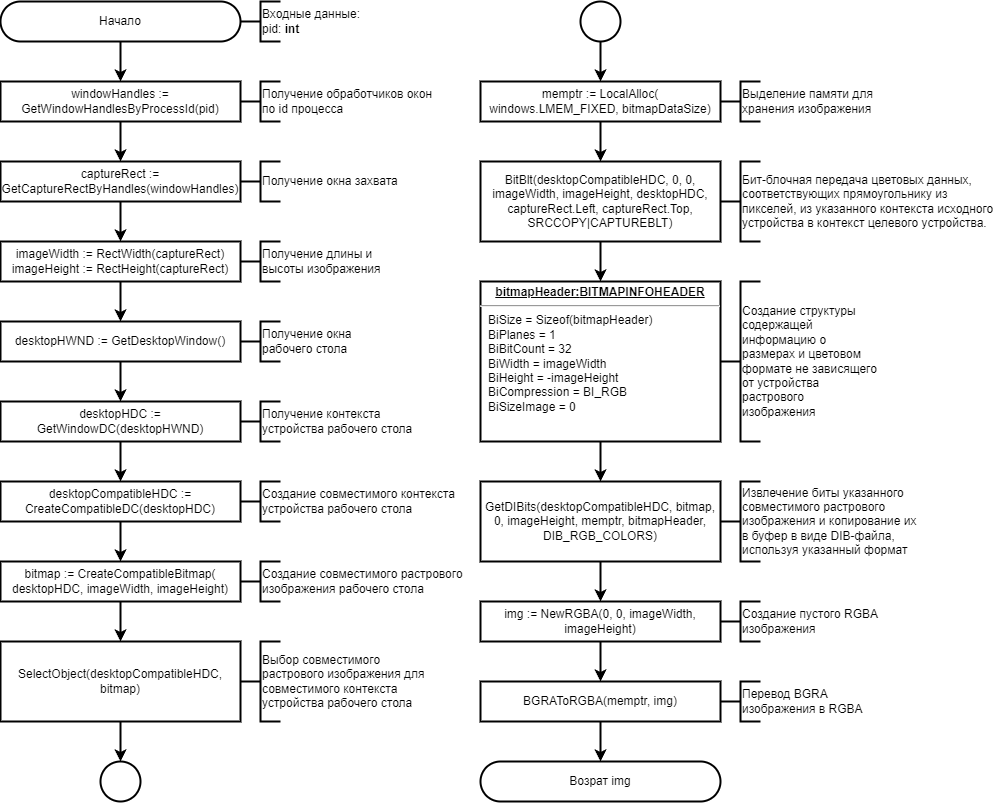

The diagram above was exported from draw.io. Its source (the exported page's mxGraphModel, read from the mxfile embedded in the PNG):
<mxGraphModel dx="1728" dy="997" grid="1" gridSize="10" guides="1" tooltips="1" connect="1" arrows="1" fold="1" page="1" pageScale="1" pageWidth="827" pageHeight="1169" math="0" shadow="0">
  <root>
    <mxCell id="0" />
    <mxCell id="1" parent="0" />
    <mxCell id="roEqdI-SqS7hNq4HGjwr-1" value="Начало" style="rounded=1;whiteSpace=wrap;html=1;arcSize=50;strokeWidth=2;" vertex="1" parent="1">
      <mxGeometry x="80" y="40" width="240" height="40" as="geometry" />
    </mxCell>
    <mxCell id="-G-acv8S6xsAJb2Ykqq7-1" value="windowHandles := GetWindowHandlesByProcessId(pid)" style="rounded=0;whiteSpace=wrap;html=1;strokeWidth=2;" vertex="1" parent="1">
      <mxGeometry x="80" y="120" width="240" height="40" as="geometry" />
    </mxCell>
    <mxCell id="mDHEH5UBckSHS88_dWVU-1" value="captureRect := GetCaptureRectByHandles(windowHandles)" style="rounded=0;whiteSpace=wrap;html=1;strokeWidth=2;" vertex="1" parent="1">
      <mxGeometry x="80" y="200" width="240" height="40" as="geometry" />
    </mxCell>
    <mxCell id="mDHEH5UBckSHS88_dWVU-2" value="&lt;div&gt;imageWidth := RectWidth(captureRect)&lt;/div&gt;&lt;div&gt;&#09;imageHeight := RectHeight(captureRect)&lt;/div&gt;" style="rounded=0;whiteSpace=wrap;html=1;strokeWidth=2;" vertex="1" parent="1">
      <mxGeometry x="80" y="280" width="240" height="40" as="geometry" />
    </mxCell>
    <mxCell id="mDHEH5UBckSHS88_dWVU-3" value="" style="endArrow=classic;html=1;rounded=0;strokeWidth=2;exitX=0.5;exitY=1;exitDx=0;exitDy=0;entryX=0.5;entryY=0;entryDx=0;entryDy=0;" edge="1" parent="1" source="mDHEH5UBckSHS88_dWVU-1" target="mDHEH5UBckSHS88_dWVU-2">
      <mxGeometry width="50" height="50" relative="1" as="geometry">
        <mxPoint x="240" y="300" as="sourcePoint" />
        <mxPoint x="290" y="250" as="targetPoint" />
      </mxGeometry>
    </mxCell>
    <mxCell id="mDHEH5UBckSHS88_dWVU-4" value="" style="endArrow=classic;html=1;rounded=0;strokeWidth=2;exitX=0.5;exitY=1;exitDx=0;exitDy=0;entryX=0.5;entryY=0;entryDx=0;entryDy=0;" edge="1" parent="1" source="-G-acv8S6xsAJb2Ykqq7-1" target="mDHEH5UBckSHS88_dWVU-1">
      <mxGeometry width="50" height="50" relative="1" as="geometry">
        <mxPoint x="260" y="190" as="sourcePoint" />
        <mxPoint x="310" y="140" as="targetPoint" />
      </mxGeometry>
    </mxCell>
    <mxCell id="mDHEH5UBckSHS88_dWVU-5" value="" style="endArrow=classic;html=1;rounded=0;strokeWidth=2;exitX=0.5;exitY=1;exitDx=0;exitDy=0;entryX=0.5;entryY=0;entryDx=0;entryDy=0;" edge="1" parent="1" source="roEqdI-SqS7hNq4HGjwr-1" target="-G-acv8S6xsAJb2Ykqq7-1">
      <mxGeometry width="50" height="50" relative="1" as="geometry">
        <mxPoint x="260" y="190" as="sourcePoint" />
        <mxPoint x="310" y="140" as="targetPoint" />
      </mxGeometry>
    </mxCell>
    <mxCell id="mDHEH5UBckSHS88_dWVU-7" value="desktopHWND := GetDesktopWindow()" style="rounded=0;whiteSpace=wrap;html=1;strokeWidth=2;" vertex="1" parent="1">
      <mxGeometry x="80" y="360" width="240" height="40" as="geometry" />
    </mxCell>
    <mxCell id="mDHEH5UBckSHS88_dWVU-8" value="desktopHDC := GetWindowDC(desktopHWND)" style="rounded=0;whiteSpace=wrap;html=1;strokeWidth=2;" vertex="1" parent="1">
      <mxGeometry x="80" y="440" width="240" height="40" as="geometry" />
    </mxCell>
    <mxCell id="mDHEH5UBckSHS88_dWVU-9" value="desktopCompatibleHDC := CreateCompatibleDC(desktopHDC)" style="rounded=0;whiteSpace=wrap;html=1;strokeWidth=2;" vertex="1" parent="1">
      <mxGeometry x="80" y="520" width="240" height="40" as="geometry" />
    </mxCell>
    <mxCell id="mDHEH5UBckSHS88_dWVU-10" value="bitmap := CreateCompatibleBitmap(&lt;br&gt;desktopHDC, imageWidth, imageHeight)" style="rounded=0;whiteSpace=wrap;html=1;strokeWidth=2;" vertex="1" parent="1">
      <mxGeometry x="80" y="600" width="240" height="40" as="geometry" />
    </mxCell>
    <mxCell id="mDHEH5UBckSHS88_dWVU-11" value="SelectObject(desktopCompatibleHDC, bitmap)" style="rounded=0;whiteSpace=wrap;html=1;strokeWidth=2;" vertex="1" parent="1">
      <mxGeometry x="80" y="680" width="240" height="80" as="geometry" />
    </mxCell>
    <mxCell id="mDHEH5UBckSHS88_dWVU-12" value="memptr := LocalAlloc(&lt;br&gt;windows.LMEM_FIXED, bitmapDataSize)" style="rounded=0;whiteSpace=wrap;html=1;strokeWidth=2;" vertex="1" parent="1">
      <mxGeometry x="560" y="120" width="240" height="40" as="geometry" />
    </mxCell>
    <mxCell id="mDHEH5UBckSHS88_dWVU-13" value="BitBlt(desktopCompatibleHDC, 0, 0, imageWidth, imageHeight, desktopHDC, captureRect.Left, captureRect.Top, SRCCOPY|CAPTUREBLT)" style="rounded=0;whiteSpace=wrap;html=1;strokeWidth=2;" vertex="1" parent="1">
      <mxGeometry x="560" y="200" width="240" height="80" as="geometry" />
    </mxCell>
    <mxCell id="mDHEH5UBckSHS88_dWVU-14" value="GetDIBits(desktopCompatibleHDC, bitmap, 0, imageHeight, memptr, bitmapHeader, DIB_RGB_COLORS)" style="rounded=0;whiteSpace=wrap;html=1;strokeWidth=2;" vertex="1" parent="1">
      <mxGeometry x="560" y="520" width="240" height="80" as="geometry" />
    </mxCell>
    <mxCell id="WC_zJMCsZxsX0VLgUDaJ-1" value="&lt;p style=&quot;margin: 4px 0px 0px; text-align: center;&quot;&gt;&lt;b style=&quot;text-decoration-line: underline;&quot;&gt;bitmapHeader:&lt;/b&gt;&lt;b&gt;&lt;u&gt;BITMAPINFOHEADER&lt;/u&gt;&lt;/b&gt;&lt;/p&gt;&lt;hr&gt;&lt;p style=&quot;margin:0px;margin-left:8px;&quot;&gt;BiSize = Sizeof(bitmapHeader)&lt;/p&gt;&lt;p style=&quot;margin:0px;margin-left:8px;&quot;&gt;BiPlanes = 1&lt;/p&gt;&lt;p style=&quot;margin:0px;margin-left:8px;&quot;&gt;BiBitCount = 32&lt;/p&gt;&lt;p style=&quot;margin:0px;margin-left:8px;&quot;&gt;BiWidth = imageWidth&lt;/p&gt;&lt;p style=&quot;margin:0px;margin-left:8px;&quot;&gt;BiHeight = -imageHeight&lt;/p&gt;&lt;p style=&quot;margin:0px;margin-left:8px;&quot;&gt;BiCompression = BI_RGB&lt;/p&gt;&lt;p style=&quot;margin:0px;margin-left:8px;&quot;&gt;BiSizeImage = 0&lt;/p&gt;" style="verticalAlign=top;align=left;overflow=fill;fontSize=12;fontFamily=Helvetica;html=1;strokeWidth=2;" vertex="1" parent="1">
      <mxGeometry x="560" y="320" width="240" height="160" as="geometry" />
    </mxCell>
    <mxCell id="WC_zJMCsZxsX0VLgUDaJ-2" value="img :=&amp;nbsp;NewRGBA(0, 0, imageWidth, imageHeight)" style="rounded=0;whiteSpace=wrap;html=1;strokeWidth=2;" vertex="1" parent="1">
      <mxGeometry x="560" y="640" width="240" height="40" as="geometry" />
    </mxCell>
    <mxCell id="WC_zJMCsZxsX0VLgUDaJ-3" value="BGRAToRGBA(memptr, img)" style="rounded=0;whiteSpace=wrap;html=1;strokeWidth=2;" vertex="1" parent="1">
      <mxGeometry x="560" y="720" width="240" height="40" as="geometry" />
    </mxCell>
    <mxCell id="_latBU9KHyfCTQW1BMVw-1" value="Возрат img" style="rounded=1;whiteSpace=wrap;html=1;arcSize=50;strokeWidth=2;" vertex="1" parent="1">
      <mxGeometry x="560" y="800" width="240" height="40" as="geometry" />
    </mxCell>
    <mxCell id="_latBU9KHyfCTQW1BMVw-2" value="" style="endArrow=classic;html=1;rounded=0;strokeWidth=2;exitX=0.5;exitY=1;exitDx=0;exitDy=0;entryX=0.5;entryY=0;entryDx=0;entryDy=0;" edge="1" parent="1" source="mDHEH5UBckSHS88_dWVU-2" target="mDHEH5UBckSHS88_dWVU-7">
      <mxGeometry width="50" height="50" relative="1" as="geometry">
        <mxPoint x="200" y="400" as="sourcePoint" />
        <mxPoint x="490" y="520" as="targetPoint" />
      </mxGeometry>
    </mxCell>
    <mxCell id="_latBU9KHyfCTQW1BMVw-3" value="" style="endArrow=classic;html=1;rounded=0;strokeWidth=2;exitX=0.5;exitY=1;exitDx=0;exitDy=0;entryX=0.5;entryY=0;entryDx=0;entryDy=0;" edge="1" parent="1" source="mDHEH5UBckSHS88_dWVU-7" target="mDHEH5UBckSHS88_dWVU-8">
      <mxGeometry width="50" height="50" relative="1" as="geometry">
        <mxPoint x="350" y="520" as="sourcePoint" />
        <mxPoint x="400" y="470" as="targetPoint" />
      </mxGeometry>
    </mxCell>
    <mxCell id="_latBU9KHyfCTQW1BMVw-4" value="" style="endArrow=classic;html=1;rounded=0;strokeWidth=2;exitX=0.5;exitY=1;exitDx=0;exitDy=0;entryX=0.5;entryY=0;entryDx=0;entryDy=0;" edge="1" parent="1" source="mDHEH5UBckSHS88_dWVU-8" target="mDHEH5UBckSHS88_dWVU-9">
      <mxGeometry width="50" height="50" relative="1" as="geometry">
        <mxPoint x="330" y="670" as="sourcePoint" />
        <mxPoint x="380" y="620" as="targetPoint" />
      </mxGeometry>
    </mxCell>
    <mxCell id="_latBU9KHyfCTQW1BMVw-5" value="" style="endArrow=classic;html=1;rounded=0;strokeWidth=2;exitX=0.5;exitY=1;exitDx=0;exitDy=0;entryX=0.5;entryY=0;entryDx=0;entryDy=0;" edge="1" parent="1" source="mDHEH5UBckSHS88_dWVU-9" target="mDHEH5UBckSHS88_dWVU-10">
      <mxGeometry width="50" height="50" relative="1" as="geometry">
        <mxPoint x="330" y="670" as="sourcePoint" />
        <mxPoint x="380" y="620" as="targetPoint" />
      </mxGeometry>
    </mxCell>
    <mxCell id="_latBU9KHyfCTQW1BMVw-6" value="" style="endArrow=classic;html=1;rounded=0;strokeWidth=2;exitX=0.5;exitY=1;exitDx=0;exitDy=0;entryX=0.5;entryY=0;entryDx=0;entryDy=0;" edge="1" parent="1" source="mDHEH5UBckSHS88_dWVU-10" target="mDHEH5UBckSHS88_dWVU-11">
      <mxGeometry width="50" height="50" relative="1" as="geometry">
        <mxPoint x="310" y="810" as="sourcePoint" />
        <mxPoint x="360" y="760" as="targetPoint" />
      </mxGeometry>
    </mxCell>
    <mxCell id="_latBU9KHyfCTQW1BMVw-9" value="" style="endArrow=classic;html=1;rounded=0;strokeWidth=2;exitX=0.5;exitY=1;exitDx=0;exitDy=0;entryX=0.5;entryY=0;entryDx=0;entryDy=0;" edge="1" parent="1" source="mDHEH5UBckSHS88_dWVU-13" target="WC_zJMCsZxsX0VLgUDaJ-1">
      <mxGeometry width="50" height="50" relative="1" as="geometry">
        <mxPoint x="830" y="310" as="sourcePoint" />
        <mxPoint x="880" y="260" as="targetPoint" />
      </mxGeometry>
    </mxCell>
    <mxCell id="_latBU9KHyfCTQW1BMVw-10" value="" style="endArrow=classic;html=1;rounded=0;strokeWidth=2;exitX=0.5;exitY=1;exitDx=0;exitDy=0;entryX=0.5;entryY=0;entryDx=0;entryDy=0;" edge="1" parent="1" source="WC_zJMCsZxsX0VLgUDaJ-1" target="mDHEH5UBckSHS88_dWVU-14">
      <mxGeometry width="50" height="50" relative="1" as="geometry">
        <mxPoint x="760" y="520" as="sourcePoint" />
        <mxPoint x="810" y="470" as="targetPoint" />
      </mxGeometry>
    </mxCell>
    <mxCell id="_latBU9KHyfCTQW1BMVw-11" value="" style="endArrow=classic;html=1;rounded=0;strokeWidth=2;exitX=0.5;exitY=1;exitDx=0;exitDy=0;entryX=0.5;entryY=0;entryDx=0;entryDy=0;" edge="1" parent="1" source="mDHEH5UBckSHS88_dWVU-14" target="WC_zJMCsZxsX0VLgUDaJ-2">
      <mxGeometry width="50" height="50" relative="1" as="geometry">
        <mxPoint x="770" y="710" as="sourcePoint" />
        <mxPoint x="820" y="660" as="targetPoint" />
      </mxGeometry>
    </mxCell>
    <mxCell id="_latBU9KHyfCTQW1BMVw-12" value="" style="endArrow=classic;html=1;rounded=0;strokeWidth=2;exitX=0.5;exitY=1;exitDx=0;exitDy=0;entryX=0.5;entryY=0;entryDx=0;entryDy=0;" edge="1" parent="1" source="WC_zJMCsZxsX0VLgUDaJ-2" target="WC_zJMCsZxsX0VLgUDaJ-3">
      <mxGeometry width="50" height="50" relative="1" as="geometry">
        <mxPoint x="770" y="710" as="sourcePoint" />
        <mxPoint x="820" y="660" as="targetPoint" />
      </mxGeometry>
    </mxCell>
    <mxCell id="_latBU9KHyfCTQW1BMVw-13" value="" style="endArrow=classic;html=1;rounded=0;strokeWidth=2;exitX=0.5;exitY=1;exitDx=0;exitDy=0;entryX=0.5;entryY=0;entryDx=0;entryDy=0;" edge="1" parent="1" source="WC_zJMCsZxsX0VLgUDaJ-3" target="_latBU9KHyfCTQW1BMVw-1">
      <mxGeometry width="50" height="50" relative="1" as="geometry">
        <mxPoint x="770" y="710" as="sourcePoint" />
        <mxPoint x="820" y="660" as="targetPoint" />
      </mxGeometry>
    </mxCell>
    <mxCell id="_0zaxeTrhk0zL6oQLPmk-1" value="" style="strokeWidth=2;html=1;shape=mxgraph.flowchart.annotation_2;align=left;labelPosition=right;pointerEvents=1;" vertex="1" parent="1">
      <mxGeometry x="320" y="120" width="40" height="40" as="geometry" />
    </mxCell>
    <mxCell id="_0zaxeTrhk0zL6oQLPmk-2" value="Получение обработчиков окон по id процесса" style="rounded=0;whiteSpace=wrap;html=1;strokeColor=none;fillColor=none;strokeWidth=2;align=left;" vertex="1" parent="1">
      <mxGeometry x="340" y="120" width="180" height="40" as="geometry" />
    </mxCell>
    <mxCell id="6DZlMmvs6EhBi_vCetfg-1" value="" style="strokeWidth=2;html=1;shape=mxgraph.flowchart.annotation_2;align=left;labelPosition=right;pointerEvents=1;" vertex="1" parent="1">
      <mxGeometry x="320" y="40" width="40" height="40" as="geometry" />
    </mxCell>
    <mxCell id="6DZlMmvs6EhBi_vCetfg-2" value="Входные данные:&lt;br&gt;pid: &lt;b&gt;int&lt;/b&gt;" style="rounded=0;whiteSpace=wrap;html=1;strokeColor=none;fillColor=none;strokeWidth=2;align=left;" vertex="1" parent="1">
      <mxGeometry x="340" y="40" width="140" height="40" as="geometry" />
    </mxCell>
    <mxCell id="6DZlMmvs6EhBi_vCetfg-3" value="" style="strokeWidth=2;html=1;shape=mxgraph.flowchart.annotation_2;align=left;labelPosition=right;pointerEvents=1;" vertex="1" parent="1">
      <mxGeometry x="320" y="200" width="40" height="40" as="geometry" />
    </mxCell>
    <mxCell id="6DZlMmvs6EhBi_vCetfg-4" value="Получение окна захвата" style="rounded=0;whiteSpace=wrap;html=1;strokeColor=none;fillColor=none;strokeWidth=2;align=left;" vertex="1" parent="1">
      <mxGeometry x="340" y="200" width="140" height="40" as="geometry" />
    </mxCell>
    <mxCell id="6DZlMmvs6EhBi_vCetfg-5" value="" style="strokeWidth=2;html=1;shape=mxgraph.flowchart.annotation_2;align=left;labelPosition=right;pointerEvents=1;" vertex="1" parent="1">
      <mxGeometry x="320" y="280" width="40" height="40" as="geometry" />
    </mxCell>
    <mxCell id="6DZlMmvs6EhBi_vCetfg-6" value="Получение длины и высоты изображения" style="rounded=0;whiteSpace=wrap;html=1;strokeColor=none;fillColor=none;strokeWidth=2;align=left;" vertex="1" parent="1">
      <mxGeometry x="340" y="280" width="140" height="40" as="geometry" />
    </mxCell>
    <mxCell id="6DZlMmvs6EhBi_vCetfg-7" value="" style="strokeWidth=2;html=1;shape=mxgraph.flowchart.annotation_2;align=left;labelPosition=right;pointerEvents=1;" vertex="1" parent="1">
      <mxGeometry x="320" y="360" width="40" height="40" as="geometry" />
    </mxCell>
    <mxCell id="6DZlMmvs6EhBi_vCetfg-8" value="Получение окна рабочего стола" style="rounded=0;whiteSpace=wrap;html=1;strokeColor=none;fillColor=none;strokeWidth=2;align=left;" vertex="1" parent="1">
      <mxGeometry x="340" y="360" width="100" height="40" as="geometry" />
    </mxCell>
    <mxCell id="6DZlMmvs6EhBi_vCetfg-9" value="" style="strokeWidth=2;html=1;shape=mxgraph.flowchart.annotation_2;align=left;labelPosition=right;pointerEvents=1;" vertex="1" parent="1">
      <mxGeometry x="320" y="440" width="40" height="40" as="geometry" />
    </mxCell>
    <mxCell id="6DZlMmvs6EhBi_vCetfg-10" value="Получение контекста устройства рабочего стола" style="rounded=0;whiteSpace=wrap;html=1;strokeColor=none;fillColor=none;strokeWidth=2;align=left;" vertex="1" parent="1">
      <mxGeometry x="340" y="440" width="180" height="40" as="geometry" />
    </mxCell>
    <mxCell id="6DZlMmvs6EhBi_vCetfg-11" value="" style="strokeWidth=2;html=1;shape=mxgraph.flowchart.annotation_2;align=left;labelPosition=right;pointerEvents=1;" vertex="1" parent="1">
      <mxGeometry x="320" y="520" width="40" height="40" as="geometry" />
    </mxCell>
    <mxCell id="6DZlMmvs6EhBi_vCetfg-12" value="Создание совместимого контекста устройства рабочего стола" style="rounded=0;whiteSpace=wrap;html=1;strokeColor=none;fillColor=none;strokeWidth=2;align=left;" vertex="1" parent="1">
      <mxGeometry x="340" y="520" width="220" height="40" as="geometry" />
    </mxCell>
    <mxCell id="6DZlMmvs6EhBi_vCetfg-13" value="" style="strokeWidth=2;html=1;shape=mxgraph.flowchart.annotation_2;align=left;labelPosition=right;pointerEvents=1;" vertex="1" parent="1">
      <mxGeometry x="320" y="600" width="40" height="40" as="geometry" />
    </mxCell>
    <mxCell id="6DZlMmvs6EhBi_vCetfg-14" value="Создание совместимого растрового изображения рабочего стола" style="rounded=0;whiteSpace=wrap;html=1;strokeColor=none;fillColor=none;strokeWidth=2;align=left;" vertex="1" parent="1">
      <mxGeometry x="340" y="600" width="220" height="40" as="geometry" />
    </mxCell>
    <mxCell id="6DZlMmvs6EhBi_vCetfg-15" value="" style="strokeWidth=2;html=1;shape=mxgraph.flowchart.annotation_2;align=left;labelPosition=right;pointerEvents=1;" vertex="1" parent="1">
      <mxGeometry x="320" y="680" width="40" height="80" as="geometry" />
    </mxCell>
    <mxCell id="6DZlMmvs6EhBi_vCetfg-16" value="Выбор совместимого растрового изображения для совместимого контекста устройства рабочего стола" style="rounded=0;whiteSpace=wrap;html=1;strokeColor=none;fillColor=none;strokeWidth=2;align=left;" vertex="1" parent="1">
      <mxGeometry x="340" y="680" width="180" height="80" as="geometry" />
    </mxCell>
    <mxCell id="6DZlMmvs6EhBi_vCetfg-17" value="" style="strokeWidth=2;html=1;shape=mxgraph.flowchart.annotation_2;align=left;labelPosition=right;pointerEvents=1;" vertex="1" parent="1">
      <mxGeometry x="800" y="120" width="40" height="40" as="geometry" />
    </mxCell>
    <mxCell id="6DZlMmvs6EhBi_vCetfg-18" value="Выделение памяти для хранения изображения" style="rounded=0;whiteSpace=wrap;html=1;strokeColor=none;fillColor=none;strokeWidth=2;align=left;" vertex="1" parent="1">
      <mxGeometry x="820" y="120" width="140" height="40" as="geometry" />
    </mxCell>
    <mxCell id="6DZlMmvs6EhBi_vCetfg-19" value="" style="strokeWidth=2;html=1;shape=mxgraph.flowchart.annotation_2;align=left;labelPosition=right;pointerEvents=1;" vertex="1" parent="1">
      <mxGeometry x="800" y="200" width="40" height="80" as="geometry" />
    </mxCell>
    <mxCell id="6DZlMmvs6EhBi_vCetfg-20" value="Бит-блочная передача цветовых данных, соответствующих прямоугольнику из пикселей, из указанного контекста исходного устройства в контекст целевого устройства." style="rounded=0;whiteSpace=wrap;html=1;strokeColor=none;fillColor=none;strokeWidth=2;align=left;" vertex="1" parent="1">
      <mxGeometry x="820" y="200" width="260" height="80" as="geometry" />
    </mxCell>
    <mxCell id="6DZlMmvs6EhBi_vCetfg-21" value="" style="strokeWidth=2;html=1;shape=mxgraph.flowchart.annotation_2;align=left;labelPosition=right;pointerEvents=1;" vertex="1" parent="1">
      <mxGeometry x="800" y="320" width="40" height="160" as="geometry" />
    </mxCell>
    <mxCell id="6DZlMmvs6EhBi_vCetfg-22" value="Создание&amp;nbsp;структуры содержащей информацию о размерах и цветовом формате не зависящего от устройства растрового изображения" style="rounded=0;whiteSpace=wrap;html=1;strokeColor=none;fillColor=none;strokeWidth=2;align=left;" vertex="1" parent="1">
      <mxGeometry x="820" y="320" width="140" height="160" as="geometry" />
    </mxCell>
    <mxCell id="6DZlMmvs6EhBi_vCetfg-23" value="" style="strokeWidth=2;html=1;shape=mxgraph.flowchart.annotation_2;align=left;labelPosition=right;pointerEvents=1;" vertex="1" parent="1">
      <mxGeometry x="800" y="520" width="40" height="80" as="geometry" />
    </mxCell>
    <mxCell id="6DZlMmvs6EhBi_vCetfg-24" value="Извлечение биты указанного совместимого растрового изображения и копирование их в буфер в виде DIB-файла, используя указанный формат" style="rounded=0;whiteSpace=wrap;html=1;strokeColor=none;fillColor=none;strokeWidth=2;align=left;" vertex="1" parent="1">
      <mxGeometry x="820" y="520" width="180" height="80" as="geometry" />
    </mxCell>
    <mxCell id="6DZlMmvs6EhBi_vCetfg-25" value="" style="strokeWidth=2;html=1;shape=mxgraph.flowchart.annotation_2;align=left;labelPosition=right;pointerEvents=1;" vertex="1" parent="1">
      <mxGeometry x="800" y="640" width="40" height="40" as="geometry" />
    </mxCell>
    <mxCell id="6DZlMmvs6EhBi_vCetfg-26" value="Создание пустого RGBA изображения" style="rounded=0;whiteSpace=wrap;html=1;strokeColor=none;fillColor=none;strokeWidth=2;align=left;" vertex="1" parent="1">
      <mxGeometry x="820" y="640" width="140" height="40" as="geometry" />
    </mxCell>
    <mxCell id="6DZlMmvs6EhBi_vCetfg-27" value="" style="strokeWidth=2;html=1;shape=mxgraph.flowchart.annotation_2;align=left;labelPosition=right;pointerEvents=1;" vertex="1" parent="1">
      <mxGeometry x="800" y="720" width="40" height="40" as="geometry" />
    </mxCell>
    <mxCell id="6DZlMmvs6EhBi_vCetfg-28" value="Перевод BGRA изображения в RGBA" style="rounded=0;whiteSpace=wrap;html=1;strokeColor=none;fillColor=none;strokeWidth=2;align=left;" vertex="1" parent="1">
      <mxGeometry x="820" y="720" width="140" height="40" as="geometry" />
    </mxCell>
    <mxCell id="3vQu8RIS9tJwIZBpdWXL-1" value="" style="verticalLabelPosition=bottom;verticalAlign=top;html=1;shape=mxgraph.flowchart.on-page_reference;strokeWidth=2;" vertex="1" parent="1">
      <mxGeometry x="180" y="800" width="40" height="40" as="geometry" />
    </mxCell>
    <mxCell id="3vQu8RIS9tJwIZBpdWXL-2" value="" style="verticalLabelPosition=bottom;verticalAlign=top;html=1;shape=mxgraph.flowchart.on-page_reference;strokeWidth=2;" vertex="1" parent="1">
      <mxGeometry x="660" y="40" width="40" height="40" as="geometry" />
    </mxCell>
    <mxCell id="3vQu8RIS9tJwIZBpdWXL-3" value="" style="endArrow=classic;html=1;rounded=0;strokeWidth=2;exitX=0.5;exitY=1;exitDx=0;exitDy=0;exitPerimeter=0;entryX=0.5;entryY=0;entryDx=0;entryDy=0;" edge="1" parent="1" source="3vQu8RIS9tJwIZBpdWXL-2" target="mDHEH5UBckSHS88_dWVU-12">
      <mxGeometry width="50" height="50" relative="1" as="geometry">
        <mxPoint x="500" y="270" as="sourcePoint" />
        <mxPoint x="550" y="220" as="targetPoint" />
      </mxGeometry>
    </mxCell>
    <mxCell id="3vQu8RIS9tJwIZBpdWXL-5" value="" style="endArrow=classic;html=1;rounded=0;strokeWidth=2;exitX=0.5;exitY=1;exitDx=0;exitDy=0;entryX=0.5;entryY=0;entryDx=0;entryDy=0;entryPerimeter=0;" edge="1" parent="1" source="mDHEH5UBckSHS88_dWVU-11" target="3vQu8RIS9tJwIZBpdWXL-1">
      <mxGeometry width="50" height="50" relative="1" as="geometry">
        <mxPoint x="290" y="700" as="sourcePoint" />
        <mxPoint x="340" y="650" as="targetPoint" />
      </mxGeometry>
    </mxCell>
    <mxCell id="3vQu8RIS9tJwIZBpdWXL-6" value="" style="endArrow=classic;html=1;rounded=0;strokeWidth=2;exitX=0.5;exitY=1;exitDx=0;exitDy=0;entryX=0.5;entryY=0;entryDx=0;entryDy=0;" edge="1" parent="1" source="mDHEH5UBckSHS88_dWVU-12" target="mDHEH5UBckSHS88_dWVU-13">
      <mxGeometry width="50" height="50" relative="1" as="geometry">
        <mxPoint x="570" y="370" as="sourcePoint" />
        <mxPoint x="620" y="320" as="targetPoint" />
      </mxGeometry>
    </mxCell>
  </root>
</mxGraphModel>